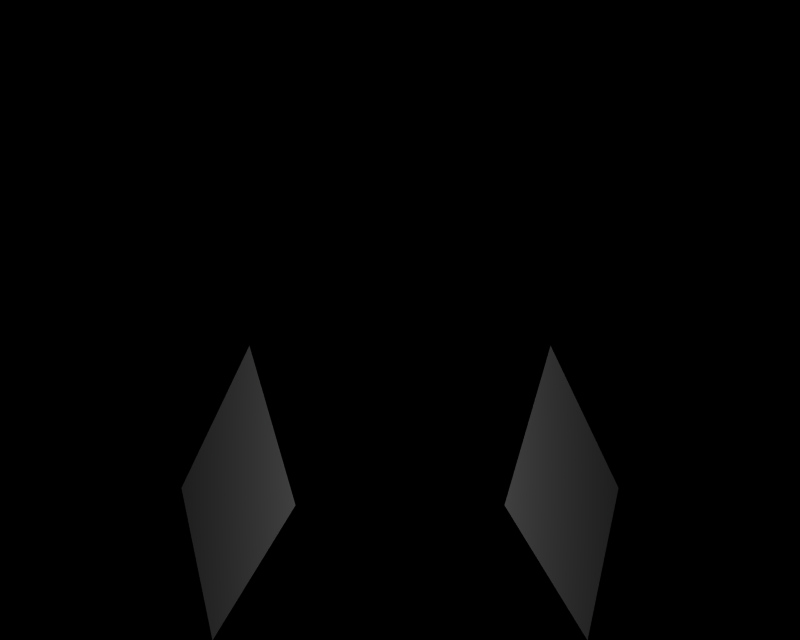 # Source: BR_Finneon-Shiny01.blend  (saved by Blender 2.66.1; exported with 4.5.12 LTS)
import bpy
from mathutils import Matrix  # noqa: F401  (used for matrix-valued properties, if any)

bpy.ops.wm.read_factory_settings(use_empty=True)
scene = bpy.context.scene
scene.name = '1'

# ---- collections
col_collection_1 = bpy.data.collections.new('Collection 1'); scene.collection.children.link(col_collection_1)

# ---- materials (node trees are filled in below, after node groups)
mat_mat_0 = bpy.data.materials.new('mat_0')
mat_mat_0.alpha_threshold = 0.0
mat_mat_0.specular_color = (0.5, 0.5, 0.5)
mat_mat_0.roughness = 0.5

# ---- material node trees

# ---- cameras
cam_camera_001 = bpy.data.cameras.new('Camera.001')
cam_camera_001.passepartout_alpha = 0.2
cam_camera_001.clip_end = 100.0
cam_camera_001.lens = 35.0
cam_camera_001.sensor_width = 32.0
cam_camera_001.sensor_height = 18.0
cam_camera_001.show_passepartout = False
cam_camera_001.show_safe_areas = True
cam_camera_001.dof.focus_distance = 0.0
cam_camera_001.dof.aperture_fstop = 128.0

# ---- lights
light_lamp = bpy.data.lights.new('Lamp', 'POINT')
light_lamp.transmission_factor = 0.0
light_lamp.energy = 113.3
light_lamp.shadow_buffer_clip_start = 0.5
light_lamp.shadow_soft_size = 1.0
light_lamp.shadow_maximum_resolution = 0.006
light_lamp.use_absolute_resolution = True
light_lamp.cycles.use_multiple_importance_sampling = False

# ---- meshes
me_keikouo_mat_0 = bpy.data.meshes.new('keikouo_mat_0')
me_keikouo_mat_0.from_pydata([(0.8373, 0.3565, 0.6488), (0.4983, 0.9159, 1.104), (0.3024, 0.4631, 1.464), (0.6414, -0.09639, 1.008), (-0.3024, 0.4631, 1.464), (-0.4983, 0.9159, 1.104), (-0.8373, 0.3565, 0.6488), (-0.6414, -0.09639, 1.008)], [], [(0, 1, 2), (3, 0, 2), (4, 5, 6), (7, 4, 6)])
me_keikouo_mat_0.polygons.foreach_set('use_smooth', [True] * 4)
_k = set([(0, 1), (0, 3), (1, 2), (2, 3), (4, 5), (4, 7), (5, 6), (6, 7)])
me_keikouo_mat_0.attributes.new('sharp_edge', 'BOOLEAN', 'EDGE').data.foreach_set('value', [ (min(e.vertices), max(e.vertices)) in _k for e in me_keikouo_mat_0.edges])
_uv = me_keikouo_mat_0.uv_layers.new(name='UVTex')
_uv.uv.foreach_set('vector', [1.0, 0.0, 1.0, 1.0, 0.0, 1.0, 0.0, 0.0, 1.0, 0.0, 0.0, 1.0, 0.0, 1.0, 1.0, 1.0, 1.0, 0.0, 0.0, 0.0, 0.0, 1.0, 1.0, 0.0])
me_keikouo_mat_0.materials.append(mat_mat_0)
me_keikouo_mat_0.use_remesh_preserve_volume = False
me_keikouo_mat_0.use_remesh_preserve_attributes = False
me_keikouo_mat_0.use_mirror_vertex_groups = False
me_keikouo_mat_0.update()

# ---- objects
ob_lamp_002 = bpy.data.objects.new('Lamp.002', light_lamp)
ob_lamp_001 = bpy.data.objects.new('Lamp.001', light_lamp)
ob_camera_001 = bpy.data.objects.new('Camera.001', cam_camera_001)
ob_keikouo_mat_0 = bpy.data.objects.new('keikouo_mat_0', me_keikouo_mat_0)

# ---- transforms, parenting, visibility, modifiers, constraints
ob_lamp_002.location = (0.6667, 1.0, 4.0)
ob_lamp_002.lock_rotations_4d = False
ob_lamp_002.empty_display_type = 'ARROWS'
ob_lamp_002.lineart.crease_threshold = 0.0
ob_lamp_001.location = (-0.6667, 1.0, 4.0)
ob_lamp_001.lock_rotations_4d = False
ob_lamp_001.empty_display_type = 'ARROWS'
ob_lamp_001.lineart.crease_threshold = 0.0
ob_camera_001.location = (0.0, 1.0, 4.0)
ob_camera_001.lock_rotations_4d = False
ob_camera_001.empty_display_type = 'ARROWS'
ob_camera_001.lineart.crease_threshold = 0.0
ob_keikouo_mat_0.location = (0.0, 0.0, 0.0)
ob_keikouo_mat_0.lock_rotations_4d = False
ob_keikouo_mat_0.empty_display_type = 'ARROWS'
ob_keikouo_mat_0.lineart.crease_threshold = 0.0

# ---- collection membership
col_collection_1.objects.link(ob_lamp_002)
col_collection_1.objects.link(ob_lamp_001)
col_collection_1.objects.link(ob_camera_001)
col_collection_1.objects.link(ob_keikouo_mat_0)

# ---- scene / render settings (as saved in the file)
scene.camera = ob_camera_001
scene.frame_start = 1; scene.frame_end = 250; scene.frame_set(1)
scene.render.engine = 'BLENDER_EEVEE_NEXT'
scene.render.image_settings.file_format = 'TARGA'
scene.render.image_settings.color_mode = 'RGB'
scene.render.image_settings.compression = 90
scene.render.resolution_x = 320
scene.render.resolution_y = 256
scene.render.fps = 25
scene.render.dither_intensity = 0.0
scene.render.film_transparent = True
scene.render.use_compositing = False
scene.render.use_sequencer = False
scene.render.use_file_extension = False
scene.render.bake_margin = 2
scene.render.bake_bias = 0.0
scene.render.use_stamp_time = False
scene.render.use_stamp_date = False
scene.render.use_stamp_frame = False
scene.render.use_stamp_camera = False
scene.render.use_stamp_scene = False
scene.render.use_stamp_filename = False
scene.render.use_stamp_render_time = False
scene.render.stamp_font_size = 0
scene.render.stamp_foreground = (0.0, 0.0, 0.0, 0.0)
scene.render.stamp_background = (0.0, 0.0, 0.0, 0.0)
scene.cycles.use_denoising = False
scene.cycles.samples = 10
scene.cycles.sampling_pattern = 'TABULATED_SOBOL'
scene.cycles.light_sampling_threshold = 0.0
scene.cycles.use_adaptive_sampling = False
scene.cycles.use_light_tree = False
scene.cycles.blur_glossy = 0.0
scene.cycles.volume_bounces = 1
scene.cycles.pixel_filter_type = 'GAUSSIAN'
scene.cycles.sample_clamp_indirect = 0.0
scene.view_settings.view_transform = 'Raw'
bpy.context.view_layer.update()
